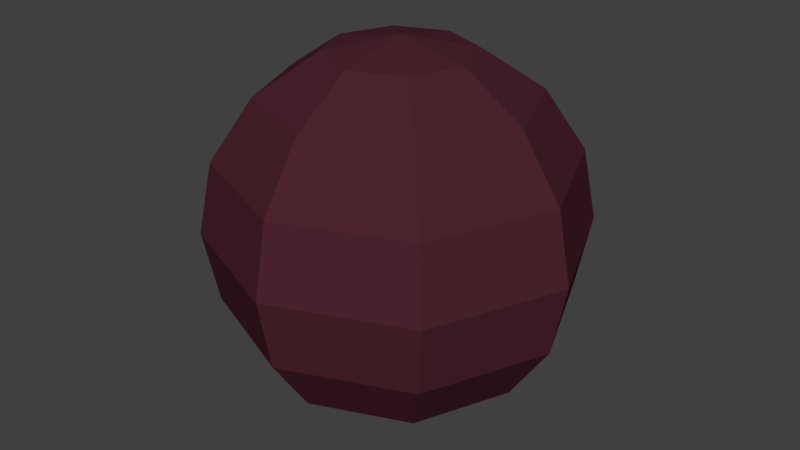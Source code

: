 # Source: bullet_e.blend  (saved by Blender 2.79.0; exported with 4.5.12 LTS)
import bpy
from mathutils import Matrix  # noqa: F401  (used for matrix-valued properties, if any)

bpy.ops.wm.read_factory_settings(use_empty=True)
scene = bpy.context.scene
scene.name = 'Scene'

# ---- collections
col_collection_1 = bpy.data.collections.new('Collection 1'); scene.collection.children.link(col_collection_1)

# ---- materials (node trees are filled in below, after node groups)
mat_material = bpy.data.materials.new('Material')
mat_material.alpha_threshold = 0.0
mat_material.use_transparent_shadow = False
mat_material.diffuse_color = (0.07324, 0.018, 0.02761, 1.0)
mat_material.roughness = 0.5
mat_material.line_color = (0.0, 0.0, 0.0, 1.0)

# ---- material node trees

# ---- world
world_world = bpy.data.worlds.new('World'); scene.world = world_world
world_world.color = (0.05088, 0.05088, 0.05088)
world_world.use_sun_shadow = False
world_world.sun_shadow_jitter_overblur = 0.0
world_world.cycles.sampling_method = 'MANUAL'

# ---- meshes
me_sphere = bpy.data.meshes.new('Sphere')
me_sphere.from_pydata([(-1.08e-08, 0.2269, -1.208e-08), (-3.502e-08, 8.463e-08, 0.2269), (0.06139, 0.06139, 0.2096), (0.1134, 0.1134, 0.1604), (0.1482, 0.1482, 0.08681), (0.1604, 0.1604, -1.208e-08), (0.1482, 0.1482, -0.08681), (0.1134, 0.1134, -0.1604), (0.06139, 0.06139, -0.2096), (0.08681, 1.083e-07, 0.2096), (0.1604, 1.117e-07, 0.1604), (0.2096, 1.117e-07, 0.08681), (0.2269, 1.049e-07, -1.208e-08), (0.2096, 1.117e-07, -0.08681), (0.1604, 1.117e-07, -0.1604), (0.08681, 1.083e-07, -0.2096), (-1.08e-08, 1.088e-07, -0.2269), (0.06139, -0.06139, 0.2096), (0.1134, -0.1134, 0.1604), (0.1482, -0.1482, 0.08681), (0.1604, -0.1604, -1.208e-08), (0.1482, -0.1482, -0.08681), (0.1134, -0.1134, -0.1604), (0.06139, -0.06139, -0.2096), (-7.982e-09, -0.08681, 0.2096), (-7.982e-09, -0.1604, 0.1604), (-1.221e-09, -0.2096, 0.08681), (-7.982e-09, -0.2269, -1.208e-08), (-1.221e-09, -0.2096, -0.08681), (-7.982e-09, -0.1604, -0.1604), (-7.982e-09, -0.08681, -0.2096), (-0.06139, -0.06139, 0.2096), (-0.1134, -0.1134, 0.1604), (-0.1482, -0.1482, 0.08681), (-0.1604, -0.1604, -1.208e-08), (-0.1482, -0.1482, -0.08681), (-0.1134, -0.1134, -0.1604), (-0.06139, -0.06139, -0.2096), (-0.08681, 1.117e-07, 0.2096), (-0.1604, 1.117e-07, 0.1604), (-0.2096, 9.815e-08, 0.08681), (-0.2269, 1.117e-07, -1.208e-08), (-0.2096, 9.815e-08, -0.08681), (-0.1604, 1.117e-07, -0.1604), (-0.08681, 1.117e-07, -0.2096), (-0.06139, 0.06139, 0.2096), (-0.1134, 0.1134, 0.1604), (-0.1482, 0.1482, 0.08681), (-0.1604, 0.1604, -1.208e-08), (-0.1482, 0.1482, -0.08681), (-0.1134, 0.1134, -0.1604), (-0.06139, 0.06139, -0.2096), (-1.136e-08, 0.08681, 0.2096), (-1.474e-08, 0.1604, 0.1604), (-2.15e-08, 0.2096, 0.08681), (-2.15e-08, 0.2096, -0.08681), (-1.474e-08, 0.1604, -0.1604), (-1.136e-08, 0.08681, -0.2096)], [], [(55, 0, 5, 6), (54, 53, 3, 4), (52, 1, 2), (16, 57, 8), (56, 55, 6, 7), (0, 54, 4, 5), (53, 52, 2, 3), (57, 56, 7, 8), (16, 8, 15), (7, 6, 13, 14), (5, 4, 11, 12), (3, 2, 9, 10), (8, 7, 14, 15), (6, 5, 12, 13), (4, 3, 10, 11), (2, 1, 9), (10, 9, 17, 18), (15, 14, 22, 23), (13, 12, 20, 21), (11, 10, 18, 19), (9, 1, 17), (16, 15, 23), (14, 13, 21, 22), (12, 11, 19, 20), (23, 22, 29, 30), (21, 20, 27, 28), (19, 18, 25, 26), (17, 1, 24), (16, 23, 30), (22, 21, 28, 29), (20, 19, 26, 27), (18, 17, 24, 25), (24, 1, 31), (16, 30, 37), (29, 28, 35, 36), (27, 26, 33, 34), (25, 24, 31, 32), (30, 29, 36, 37), (28, 27, 34, 35), (26, 25, 32, 33), (36, 35, 42, 43), (34, 33, 40, 41), (32, 31, 38, 39), (37, 36, 43, 44), (35, 34, 41, 42), (33, 32, 39, 40), (31, 1, 38), (16, 37, 44), (44, 43, 50, 51), (42, 41, 48, 49), (40, 39, 46, 47), (38, 1, 45), (16, 44, 51), (43, 42, 49, 50), (41, 40, 47, 48), (39, 38, 45, 46), (49, 48, 0, 55), (47, 46, 53, 54), (45, 1, 52), (16, 51, 57), (50, 49, 55, 56), (48, 47, 54, 0), (46, 45, 52, 53), (51, 50, 56, 57)])
me_sphere.materials.append(mat_material)
me_sphere.use_remesh_preserve_volume = False
me_sphere.use_remesh_preserve_attributes = False
me_sphere.use_mirror_vertex_groups = False
me_sphere.update()

# ---- objects
ob_sphere = bpy.data.objects.new('Sphere', me_sphere)

# ---- transforms, parenting, visibility, modifiers, constraints
ob_sphere.location = (0.0, 0.0, 0.0)
ob_sphere.lineart.crease_threshold = 0.0

# ---- collection membership
col_collection_1.objects.link(ob_sphere)

# ---- scene / render settings (as saved in the file)
scene.frame_start = 1; scene.frame_end = 250; scene.frame_set(1)
scene.render.engine = 'BLENDER_EEVEE_NEXT'
scene.render.resolution_percentage = 50
scene.render.dither_intensity = 0.0
scene.cycles.use_denoising = False
scene.cycles.samples = 128
scene.cycles.sampling_pattern = 'TABULATED_SOBOL'
scene.cycles.use_adaptive_sampling = False
scene.cycles.use_light_tree = False
scene.cycles.blur_glossy = 0.0
scene.cycles.sample_clamp_indirect = 0.0
scene.view_settings.view_transform = 'Standard'
bpy.context.view_layer.update()

# ---- added for rendering (the .blend has no active camera and no usable light): camera, sun
cam_auto = bpy.data.cameras.new('AutoCamera')
cam_auto.lens = 50.0
cam_auto.sensor_width = 36.0
cam_auto.clip_end = 1000.0
ob_auto_camera = bpy.data.objects.new('AutoCamera', cam_auto)
scene.collection.objects.link(ob_auto_camera)
ob_auto_camera.location = (0.727077, -0.872492, 0.581661)
ob_auto_camera.rotation_euler = (1.09748, -7.21219e-08, 0.694738)
scene.camera = ob_auto_camera
light_auto_sun = bpy.data.lights.new('AutoSun', 'SUN')
light_auto_sun.energy = 3.0
light_auto_sun.angle = 0.0523599
ob_auto_sun = bpy.data.objects.new('AutoSun', light_auto_sun)
scene.collection.objects.link(ob_auto_sun)
ob_auto_sun.rotation_euler = (0.872665, 0.174533, 0.523599)
bpy.context.view_layer.update()
